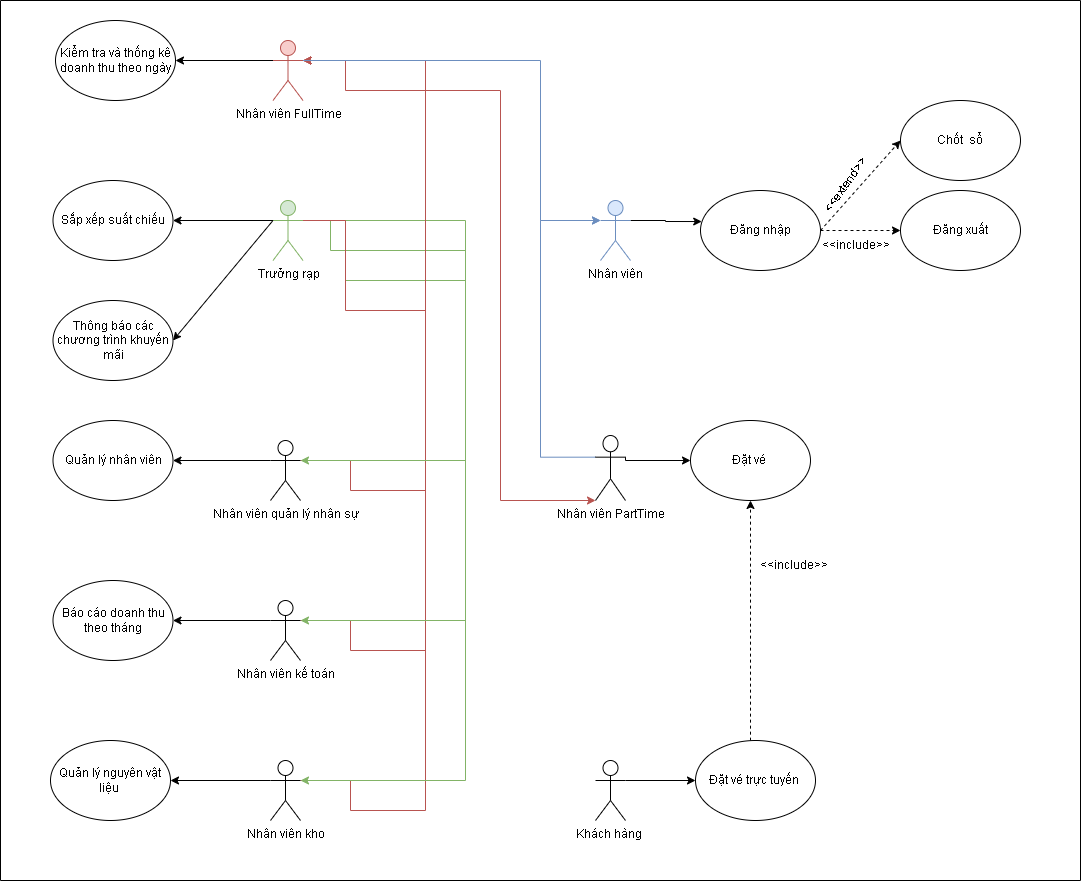

The diagram above was exported from draw.io. Its source (the exported page's mxGraphModel, read from the mxfile embedded in the PNG):
<mxGraphModel dx="2990" dy="1681" grid="1" gridSize="10" guides="1" tooltips="1" connect="1" arrows="1" fold="1" page="1" pageScale="1" pageWidth="850" pageHeight="1100" math="0" shadow="0">
  <root>
    <mxCell id="0" />
    <mxCell id="1" parent="0" />
    <mxCell id="K4JzEAs1ObYN9OPrV9Q9-35" style="edgeStyle=orthogonalEdgeStyle;rounded=0;orthogonalLoop=1;jettySize=auto;html=1;exitX=1;exitY=0.3333333333333333;exitDx=0;exitDy=0;exitPerimeter=0;entryX=0;entryY=0.5;entryDx=0;entryDy=0;" parent="1" source="K4JzEAs1ObYN9OPrV9Q9-1" target="K4JzEAs1ObYN9OPrV9Q9-31" edge="1">
      <mxGeometry relative="1" as="geometry">
        <Array as="points">
          <mxPoint x="-785" y="-540" />
        </Array>
      </mxGeometry>
    </mxCell>
    <mxCell id="RTy8khHfJaOHZq6fMfrH-3" style="edgeStyle=orthogonalEdgeStyle;rounded=0;orthogonalLoop=1;jettySize=auto;html=1;exitX=0;exitY=0.3333333333333333;exitDx=0;exitDy=0;exitPerimeter=0;entryX=0;entryY=0.3333333333333333;entryDx=0;entryDy=0;entryPerimeter=0;fillColor=#dae8fc;strokeColor=#6c8ebf;" parent="1" source="K4JzEAs1ObYN9OPrV9Q9-1" target="K4JzEAs1ObYN9OPrV9Q9-18" edge="1">
      <mxGeometry relative="1" as="geometry">
        <Array as="points">
          <mxPoint x="-870" y="-543" />
          <mxPoint x="-870" y="-780" />
        </Array>
      </mxGeometry>
    </mxCell>
    <mxCell id="K4JzEAs1ObYN9OPrV9Q9-1" value="Nhân viên PartTime" style="shape=umlActor;verticalLabelPosition=bottom;verticalAlign=top;html=1;outlineConnect=0;" parent="1" vertex="1">
      <mxGeometry x="-815" y="-565" width="30" height="65" as="geometry" />
    </mxCell>
    <mxCell id="K4JzEAs1ObYN9OPrV9Q9-2" style="edgeStyle=orthogonalEdgeStyle;rounded=0;orthogonalLoop=1;jettySize=auto;html=1;exitX=1;exitY=0.3333333333333333;exitDx=0;exitDy=0;exitPerimeter=0;entryX=1;entryY=0.3333333333333333;entryDx=0;entryDy=0;entryPerimeter=0;fillColor=#f8cecc;strokeColor=#b85450;" parent="1" source="K4JzEAs1ObYN9OPrV9Q9-4" target="K4JzEAs1ObYN9OPrV9Q9-22" edge="1">
      <mxGeometry relative="1" as="geometry">
        <Array as="points">
          <mxPoint x="-1060" y="-380" />
          <mxPoint x="-1060" y="-350" />
          <mxPoint x="-985" y="-350" />
          <mxPoint x="-985" y="-940" />
        </Array>
      </mxGeometry>
    </mxCell>
    <mxCell id="K4JzEAs1ObYN9OPrV9Q9-3" style="edgeStyle=orthogonalEdgeStyle;rounded=0;orthogonalLoop=1;jettySize=auto;html=1;exitX=0;exitY=0.3333333333333333;exitDx=0;exitDy=0;exitPerimeter=0;entryX=1;entryY=0.5;entryDx=0;entryDy=0;" parent="1" source="K4JzEAs1ObYN9OPrV9Q9-4" target="K4JzEAs1ObYN9OPrV9Q9-24" edge="1">
      <mxGeometry relative="1" as="geometry" />
    </mxCell>
    <mxCell id="K4JzEAs1ObYN9OPrV9Q9-4" value="Nhân viên kế toán" style="shape=umlActor;verticalLabelPosition=bottom;verticalAlign=top;html=1;outlineConnect=0;" parent="1" vertex="1">
      <mxGeometry x="-1140" y="-400" width="30" height="60" as="geometry" />
    </mxCell>
    <mxCell id="K4JzEAs1ObYN9OPrV9Q9-5" style="edgeStyle=orthogonalEdgeStyle;rounded=0;orthogonalLoop=1;jettySize=auto;html=1;exitX=0;exitY=0.3333333333333333;exitDx=0;exitDy=0;exitPerimeter=0;entryX=1;entryY=0.5;entryDx=0;entryDy=0;" parent="1" source="K4JzEAs1ObYN9OPrV9Q9-7" target="K4JzEAs1ObYN9OPrV9Q9-15" edge="1">
      <mxGeometry relative="1" as="geometry" />
    </mxCell>
    <mxCell id="K4JzEAs1ObYN9OPrV9Q9-6" style="edgeStyle=orthogonalEdgeStyle;rounded=0;orthogonalLoop=1;jettySize=auto;html=1;exitX=1;exitY=0.3333333333333333;exitDx=0;exitDy=0;exitPerimeter=0;entryX=1;entryY=0.3333333333333333;entryDx=0;entryDy=0;entryPerimeter=0;fillColor=#f8cecc;strokeColor=#b85450;" parent="1" source="K4JzEAs1ObYN9OPrV9Q9-7" target="K4JzEAs1ObYN9OPrV9Q9-22" edge="1">
      <mxGeometry relative="1" as="geometry">
        <Array as="points">
          <mxPoint x="-1060" y="-220" />
          <mxPoint x="-1060" y="-190" />
          <mxPoint x="-985" y="-190" />
          <mxPoint x="-985" y="-940" />
        </Array>
      </mxGeometry>
    </mxCell>
    <mxCell id="K4JzEAs1ObYN9OPrV9Q9-7" value="Nhân viên kho" style="shape=umlActor;verticalLabelPosition=bottom;verticalAlign=top;html=1;outlineConnect=0;" parent="1" vertex="1">
      <mxGeometry x="-1140" y="-240" width="30" height="60" as="geometry" />
    </mxCell>
    <mxCell id="K4JzEAs1ObYN9OPrV9Q9-8" style="edgeStyle=orthogonalEdgeStyle;rounded=0;orthogonalLoop=1;jettySize=auto;html=1;exitX=1;exitY=0.3333333333333333;exitDx=0;exitDy=0;exitPerimeter=0;entryX=1;entryY=0.3333333333333333;entryDx=0;entryDy=0;entryPerimeter=0;fillColor=#f8cecc;strokeColor=#b85450;" parent="1" source="K4JzEAs1ObYN9OPrV9Q9-10" target="K4JzEAs1ObYN9OPrV9Q9-22" edge="1">
      <mxGeometry relative="1" as="geometry">
        <Array as="points">
          <mxPoint x="-1060" y="-540" />
          <mxPoint x="-1060" y="-510" />
          <mxPoint x="-985" y="-510" />
          <mxPoint x="-985" y="-940" />
        </Array>
      </mxGeometry>
    </mxCell>
    <mxCell id="K4JzEAs1ObYN9OPrV9Q9-9" style="edgeStyle=orthogonalEdgeStyle;rounded=0;orthogonalLoop=1;jettySize=auto;html=1;exitX=0;exitY=0.3333333333333333;exitDx=0;exitDy=0;exitPerimeter=0;entryX=1;entryY=0.5;entryDx=0;entryDy=0;" parent="1" source="K4JzEAs1ObYN9OPrV9Q9-10" target="K4JzEAs1ObYN9OPrV9Q9-29" edge="1">
      <mxGeometry relative="1" as="geometry" />
    </mxCell>
    <mxCell id="K4JzEAs1ObYN9OPrV9Q9-10" value="Nhân viên quản lý nhân sự" style="shape=umlActor;verticalLabelPosition=bottom;verticalAlign=top;html=1;outlineConnect=0;" parent="1" vertex="1">
      <mxGeometry x="-1140" y="-560" width="30" height="60" as="geometry" />
    </mxCell>
    <mxCell id="K4JzEAs1ObYN9OPrV9Q9-11" style="edgeStyle=orthogonalEdgeStyle;rounded=0;orthogonalLoop=1;jettySize=auto;html=1;exitX=1;exitY=0.3333333333333333;exitDx=0;exitDy=0;exitPerimeter=0;entryX=1;entryY=0.3333333333333333;entryDx=0;entryDy=0;entryPerimeter=0;fillColor=#d5e8d4;strokeColor=#82b366;" parent="1" source="K4JzEAs1ObYN9OPrV9Q9-14" target="K4JzEAs1ObYN9OPrV9Q9-10" edge="1">
      <mxGeometry relative="1" as="geometry">
        <Array as="points">
          <mxPoint x="-1065" y="-780" />
          <mxPoint x="-1065" y="-720" />
          <mxPoint x="-945" y="-720" />
          <mxPoint x="-945" y="-540" />
        </Array>
      </mxGeometry>
    </mxCell>
    <mxCell id="K4JzEAs1ObYN9OPrV9Q9-12" style="edgeStyle=orthogonalEdgeStyle;rounded=0;orthogonalLoop=1;jettySize=auto;html=1;exitX=1;exitY=0.3333333333333333;exitDx=0;exitDy=0;exitPerimeter=0;entryX=1;entryY=0.3333333333333333;entryDx=0;entryDy=0;entryPerimeter=0;fillColor=#d5e8d4;strokeColor=#82b366;" parent="1" source="K4JzEAs1ObYN9OPrV9Q9-14" target="K4JzEAs1ObYN9OPrV9Q9-4" edge="1">
      <mxGeometry relative="1" as="geometry">
        <Array as="points">
          <mxPoint x="-1080" y="-780" />
          <mxPoint x="-1080" y="-750" />
          <mxPoint x="-945" y="-750" />
          <mxPoint x="-945" y="-380" />
        </Array>
      </mxGeometry>
    </mxCell>
    <mxCell id="K4JzEAs1ObYN9OPrV9Q9-13" style="edgeStyle=orthogonalEdgeStyle;rounded=0;orthogonalLoop=1;jettySize=auto;html=1;exitX=1;exitY=0.3333333333333333;exitDx=0;exitDy=0;exitPerimeter=0;entryX=1;entryY=0.3333333333333333;entryDx=0;entryDy=0;entryPerimeter=0;fillColor=#d5e8d4;strokeColor=#82b366;" parent="1" source="K4JzEAs1ObYN9OPrV9Q9-14" target="K4JzEAs1ObYN9OPrV9Q9-7" edge="1">
      <mxGeometry relative="1" as="geometry">
        <Array as="points">
          <mxPoint x="-945" y="-780" />
          <mxPoint x="-945" y="-220" />
        </Array>
      </mxGeometry>
    </mxCell>
    <mxCell id="K4JzEAs1ObYN9OPrV9Q9-14" value="Trưởng rạp&lt;br&gt;" style="shape=umlActor;verticalLabelPosition=bottom;verticalAlign=top;html=1;outlineConnect=0;fillColor=#d5e8d4;strokeColor=#82b366;" parent="1" vertex="1">
      <mxGeometry x="-1137.5" y="-800" width="30" height="60" as="geometry" />
    </mxCell>
    <mxCell id="K4JzEAs1ObYN9OPrV9Q9-15" value="Quản lý nguyên vật liệu&amp;nbsp;" style="ellipse;whiteSpace=wrap;html=1;" parent="1" vertex="1">
      <mxGeometry x="-1360" y="-260" width="120" height="80" as="geometry" />
    </mxCell>
    <mxCell id="RTy8khHfJaOHZq6fMfrH-2" style="edgeStyle=orthogonalEdgeStyle;rounded=0;orthogonalLoop=1;jettySize=auto;html=1;exitX=1;exitY=0.3333333333333333;exitDx=0;exitDy=0;exitPerimeter=0;entryX=0.01;entryY=0.388;entryDx=0;entryDy=0;entryPerimeter=0;" parent="1" source="K4JzEAs1ObYN9OPrV9Q9-18" target="K4JzEAs1ObYN9OPrV9Q9-38" edge="1">
      <mxGeometry relative="1" as="geometry" />
    </mxCell>
    <mxCell id="K4JzEAs1ObYN9OPrV9Q9-18" value="Nhân viên" style="shape=umlActor;verticalLabelPosition=bottom;verticalAlign=top;html=1;outlineConnect=0;fillColor=#dae8fc;strokeColor=#6c8ebf;" parent="1" vertex="1">
      <mxGeometry x="-810" y="-800" width="30" height="60" as="geometry" />
    </mxCell>
    <mxCell id="K4JzEAs1ObYN9OPrV9Q9-19" style="edgeStyle=orthogonalEdgeStyle;rounded=0;orthogonalLoop=1;jettySize=auto;html=1;exitX=0;exitY=0.3333333333333333;exitDx=0;exitDy=0;exitPerimeter=0;entryX=1;entryY=0.5;entryDx=0;entryDy=0;" parent="1" source="K4JzEAs1ObYN9OPrV9Q9-22" target="K4JzEAs1ObYN9OPrV9Q9-23" edge="1">
      <mxGeometry relative="1" as="geometry" />
    </mxCell>
    <mxCell id="K4JzEAs1ObYN9OPrV9Q9-20" style="edgeStyle=orthogonalEdgeStyle;rounded=0;orthogonalLoop=1;jettySize=auto;html=1;exitX=1;exitY=0.3333333333333333;exitDx=0;exitDy=0;exitPerimeter=0;entryX=1;entryY=0.3333333333333333;entryDx=0;entryDy=0;entryPerimeter=0;fillColor=#f8cecc;strokeColor=#b85450;startArrow=classic;startFill=1;endArrow=none;endFill=0;" parent="1" source="K4JzEAs1ObYN9OPrV9Q9-22" target="K4JzEAs1ObYN9OPrV9Q9-14" edge="1">
      <mxGeometry relative="1" as="geometry">
        <Array as="points">
          <mxPoint x="-985" y="-940" />
          <mxPoint x="-985" y="-690" />
          <mxPoint x="-1065" y="-690" />
          <mxPoint x="-1065" y="-780" />
        </Array>
      </mxGeometry>
    </mxCell>
    <mxCell id="K4JzEAs1ObYN9OPrV9Q9-21" style="edgeStyle=orthogonalEdgeStyle;rounded=0;orthogonalLoop=1;jettySize=auto;html=1;exitX=1;exitY=0.3333333333333333;exitDx=0;exitDy=0;exitPerimeter=0;entryX=0;entryY=1;entryDx=0;entryDy=0;entryPerimeter=0;fillColor=#f8cecc;strokeColor=#b85450;" parent="1" source="K4JzEAs1ObYN9OPrV9Q9-22" target="K4JzEAs1ObYN9OPrV9Q9-1" edge="1">
      <mxGeometry relative="1" as="geometry">
        <Array as="points">
          <mxPoint x="-1065" y="-940" />
          <mxPoint x="-1065" y="-910" />
          <mxPoint x="-910" y="-910" />
          <mxPoint x="-910" y="-500" />
        </Array>
      </mxGeometry>
    </mxCell>
    <mxCell id="RTy8khHfJaOHZq6fMfrH-1" style="edgeStyle=orthogonalEdgeStyle;rounded=0;orthogonalLoop=1;jettySize=auto;html=1;exitX=1;exitY=0.3333333333333333;exitDx=0;exitDy=0;exitPerimeter=0;entryX=0;entryY=0.3333333333333333;entryDx=0;entryDy=0;entryPerimeter=0;fillColor=#dae8fc;strokeColor=#6c8ebf;" parent="1" source="K4JzEAs1ObYN9OPrV9Q9-22" target="K4JzEAs1ObYN9OPrV9Q9-18" edge="1">
      <mxGeometry relative="1" as="geometry">
        <Array as="points">
          <mxPoint x="-870" y="-940" />
          <mxPoint x="-870" y="-780" />
        </Array>
      </mxGeometry>
    </mxCell>
    <mxCell id="K4JzEAs1ObYN9OPrV9Q9-22" value="Nhân viên FullTime" style="shape=umlActor;verticalLabelPosition=bottom;verticalAlign=top;html=1;outlineConnect=0;fillColor=#f8cecc;strokeColor=#b85450;" parent="1" vertex="1">
      <mxGeometry x="-1137.5" y="-960" width="30" height="60" as="geometry" />
    </mxCell>
    <mxCell id="K4JzEAs1ObYN9OPrV9Q9-23" value="Kiểm tra và thống kê doanh thu theo ngày" style="ellipse;whiteSpace=wrap;html=1;" parent="1" vertex="1">
      <mxGeometry x="-1355" y="-980" width="120" height="80" as="geometry" />
    </mxCell>
    <mxCell id="K4JzEAs1ObYN9OPrV9Q9-24" value="Báo cáo doanh thu theo tháng" style="ellipse;whiteSpace=wrap;html=1;" parent="1" vertex="1">
      <mxGeometry x="-1357.5" y="-420" width="120" height="80" as="geometry" />
    </mxCell>
    <mxCell id="K4JzEAs1ObYN9OPrV9Q9-25" value="Thông báo các chương trình khuyến mãi" style="ellipse;whiteSpace=wrap;html=1;" parent="1" vertex="1">
      <mxGeometry x="-1357.5" y="-700" width="120" height="80" as="geometry" />
    </mxCell>
    <mxCell id="K4JzEAs1ObYN9OPrV9Q9-26" value="Sắp xếp suất chiếu" style="ellipse;whiteSpace=wrap;html=1;" parent="1" vertex="1">
      <mxGeometry x="-1357.5" y="-820" width="120" height="80" as="geometry" />
    </mxCell>
    <mxCell id="K4JzEAs1ObYN9OPrV9Q9-27" value="" style="endArrow=classic;html=1;rounded=0;entryX=1;entryY=0.5;entryDx=0;entryDy=0;exitX=0;exitY=0.3333333333333333;exitDx=0;exitDy=0;exitPerimeter=0;" parent="1" source="K4JzEAs1ObYN9OPrV9Q9-14" target="K4JzEAs1ObYN9OPrV9Q9-25" edge="1">
      <mxGeometry width="50" height="50" relative="1" as="geometry">
        <mxPoint x="-2007.5" y="-620" as="sourcePoint" />
        <mxPoint x="-1957.5" y="-670" as="targetPoint" />
      </mxGeometry>
    </mxCell>
    <mxCell id="K4JzEAs1ObYN9OPrV9Q9-28" value="" style="endArrow=classic;html=1;rounded=0;entryX=1;entryY=0.5;entryDx=0;entryDy=0;exitX=0;exitY=0.3333333333333333;exitDx=0;exitDy=0;exitPerimeter=0;" parent="1" source="K4JzEAs1ObYN9OPrV9Q9-14" target="K4JzEAs1ObYN9OPrV9Q9-26" edge="1">
      <mxGeometry width="50" height="50" relative="1" as="geometry">
        <mxPoint x="-1645" y="-610" as="sourcePoint" />
        <mxPoint x="-1595" y="-660" as="targetPoint" />
      </mxGeometry>
    </mxCell>
    <mxCell id="K4JzEAs1ObYN9OPrV9Q9-29" value="Quản lý nhân viên" style="ellipse;whiteSpace=wrap;html=1;" parent="1" vertex="1">
      <mxGeometry x="-1357.5" y="-580" width="120" height="80" as="geometry" />
    </mxCell>
    <mxCell id="K4JzEAs1ObYN9OPrV9Q9-31" value="Đặt vé&amp;nbsp;" style="ellipse;whiteSpace=wrap;html=1;" parent="1" vertex="1">
      <mxGeometry x="-720" y="-580" width="120" height="80" as="geometry" />
    </mxCell>
    <mxCell id="K4JzEAs1ObYN9OPrV9Q9-34" style="edgeStyle=orthogonalEdgeStyle;rounded=0;orthogonalLoop=1;jettySize=auto;html=1;exitX=1;exitY=0.3333333333333333;exitDx=0;exitDy=0;exitPerimeter=0;entryX=0;entryY=0.5;entryDx=0;entryDy=0;" parent="1" source="K4JzEAs1ObYN9OPrV9Q9-32" target="K4JzEAs1ObYN9OPrV9Q9-33" edge="1">
      <mxGeometry relative="1" as="geometry" />
    </mxCell>
    <mxCell id="K4JzEAs1ObYN9OPrV9Q9-32" value="Khách hàng&amp;nbsp;" style="shape=umlActor;verticalLabelPosition=bottom;verticalAlign=top;html=1;outlineConnect=0;" parent="1" vertex="1">
      <mxGeometry x="-815" y="-240" width="30" height="60" as="geometry" />
    </mxCell>
    <mxCell id="K4JzEAs1ObYN9OPrV9Q9-44" style="edgeStyle=orthogonalEdgeStyle;rounded=0;orthogonalLoop=1;jettySize=auto;html=1;entryX=0.5;entryY=1;entryDx=0;entryDy=0;dashed=1;" parent="1" source="K4JzEAs1ObYN9OPrV9Q9-33" target="K4JzEAs1ObYN9OPrV9Q9-31" edge="1">
      <mxGeometry relative="1" as="geometry">
        <Array as="points">
          <mxPoint x="-660" y="-350" />
          <mxPoint x="-660" y="-350" />
        </Array>
      </mxGeometry>
    </mxCell>
    <mxCell id="K4JzEAs1ObYN9OPrV9Q9-33" value="Đặt vé trực tuyến&amp;nbsp;" style="ellipse;whiteSpace=wrap;html=1;" parent="1" vertex="1">
      <mxGeometry x="-715" y="-260" width="120" height="80" as="geometry" />
    </mxCell>
    <mxCell id="K4JzEAs1ObYN9OPrV9Q9-36" value="Đăng xuất" style="ellipse;whiteSpace=wrap;html=1;" parent="1" vertex="1">
      <mxGeometry x="-510" y="-810" width="120" height="80" as="geometry" />
    </mxCell>
    <mxCell id="K4JzEAs1ObYN9OPrV9Q9-37" style="edgeStyle=orthogonalEdgeStyle;rounded=0;orthogonalLoop=1;jettySize=auto;html=1;entryX=0;entryY=0.5;entryDx=0;entryDy=0;dashed=1;" parent="1" source="K4JzEAs1ObYN9OPrV9Q9-38" target="K4JzEAs1ObYN9OPrV9Q9-36" edge="1">
      <mxGeometry relative="1" as="geometry" />
    </mxCell>
    <mxCell id="K4JzEAs1ObYN9OPrV9Q9-38" value="Đăng nhập" style="ellipse;whiteSpace=wrap;html=1;" parent="1" vertex="1">
      <mxGeometry x="-710" y="-810" width="120" height="80" as="geometry" />
    </mxCell>
    <mxCell id="K4JzEAs1ObYN9OPrV9Q9-39" value="&amp;lt;&amp;lt;include&amp;gt;&amp;gt;" style="text;html=1;align=center;verticalAlign=middle;resizable=0;points=[];autosize=1;strokeColor=none;fillColor=none;" parent="1" vertex="1">
      <mxGeometry x="-600" y="-770" width="90" height="30" as="geometry" />
    </mxCell>
    <mxCell id="K4JzEAs1ObYN9OPrV9Q9-40" value="Chốt&amp;nbsp; sổ" style="ellipse;whiteSpace=wrap;html=1;" parent="1" vertex="1">
      <mxGeometry x="-510" y="-900" width="120" height="80" as="geometry" />
    </mxCell>
    <mxCell id="K4JzEAs1ObYN9OPrV9Q9-41" value="" style="endArrow=classic;html=1;rounded=0;exitX=1;exitY=0.5;exitDx=0;exitDy=0;entryX=0;entryY=0.5;entryDx=0;entryDy=0;dashed=1;" parent="1" source="K4JzEAs1ObYN9OPrV9Q9-38" target="K4JzEAs1ObYN9OPrV9Q9-40" edge="1">
      <mxGeometry width="50" height="50" relative="1" as="geometry">
        <mxPoint x="-1000" y="-800" as="sourcePoint" />
        <mxPoint x="-950" y="-850" as="targetPoint" />
      </mxGeometry>
    </mxCell>
    <mxCell id="K4JzEAs1ObYN9OPrV9Q9-42" value="&amp;lt;&amp;lt;extend&amp;gt;&amp;gt;" style="text;html=1;align=center;verticalAlign=middle;resizable=0;points=[];autosize=1;strokeColor=none;fillColor=none;rotation=-55;" parent="1" vertex="1">
      <mxGeometry x="-610" y="-830" width="90" height="30" as="geometry" />
    </mxCell>
    <mxCell id="RTy8khHfJaOHZq6fMfrH-4" value="&amp;lt;&amp;lt;include&amp;gt;&amp;gt;&amp;nbsp;" style="text;html=1;align=center;verticalAlign=middle;resizable=0;points=[];autosize=1;strokeColor=none;fillColor=none;" parent="1" vertex="1">
      <mxGeometry x="-660" y="-450" width="90" height="30" as="geometry" />
    </mxCell>
    <mxCell id="RTy8khHfJaOHZq6fMfrH-5" value="" style="swimlane;startSize=0;" parent="1" vertex="1">
      <mxGeometry x="-1410" y="-1000" width="1080" height="880" as="geometry" />
    </mxCell>
  </root>
</mxGraphModel>